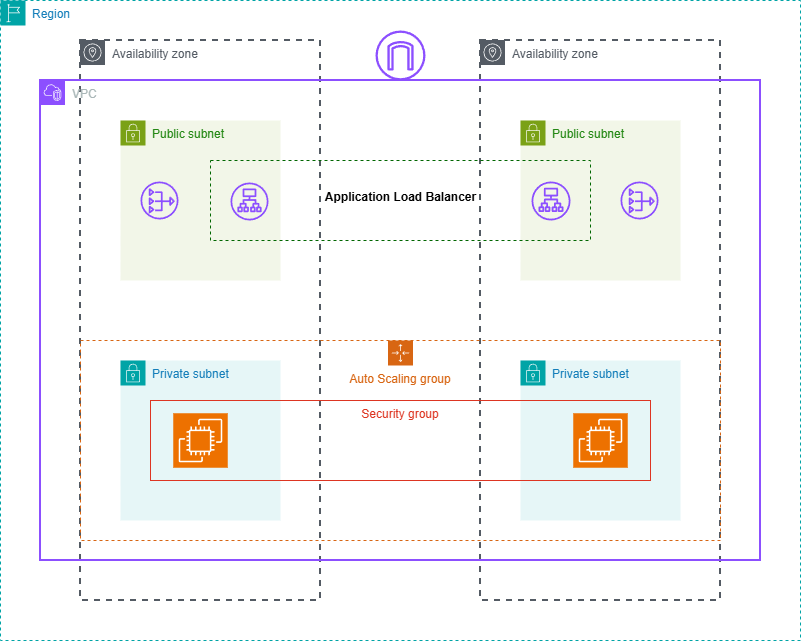

The diagram above was exported from draw.io. Its source (the exported page's mxGraphModel, read from the mxfile embedded in the PNG):
<mxGraphModel dx="853" dy="1033" grid="1" gridSize="10" guides="1" tooltips="1" connect="1" arrows="1" fold="1" page="1" pageScale="1" pageWidth="850" pageHeight="1100" math="0" shadow="0">
  <root>
    <mxCell id="0" />
    <mxCell id="1" parent="0" />
    <mxCell id="ayqAJZQjyEDChZFOn2Qq-57" parent="1" style="points=[[0,0],[0.25,0],[0.5,0],[0.75,0],[1,0],[1,0.25],[1,0.5],[1,0.75],[1,1],[0.75,1],[0.5,1],[0.25,1],[0,1],[0,0.75],[0,0.5],[0,0.25]];outlineConnect=0;gradientColor=none;html=1;whiteSpace=wrap;fontSize=12;fontStyle=0;container=1;pointerEvents=0;collapsible=0;recursiveResize=0;shape=mxgraph.aws4.group;grIcon=mxgraph.aws4.group_region;strokeColor=#00A4A6;fillColor=none;verticalAlign=top;align=left;spacingLeft=30;fontColor=#147EBA;dashed=1;strokeWidth=1;" value="Region" vertex="1">
      <mxGeometry height="640" width="800" x="40" y="160" as="geometry" />
    </mxCell>
    <mxCell id="ayqAJZQjyEDChZFOn2Qq-68" parent="ayqAJZQjyEDChZFOn2Qq-57" style="points=[[0,0],[0.25,0],[0.5,0],[0.75,0],[1,0],[1,0.25],[1,0.5],[1,0.75],[1,1],[0.75,1],[0.5,1],[0.25,1],[0,1],[0,0.75],[0,0.5],[0,0.25]];outlineConnect=0;gradientColor=none;html=1;whiteSpace=wrap;fontSize=12;fontStyle=0;container=1;pointerEvents=0;collapsible=0;recursiveResize=0;shape=mxgraph.aws4.group;grIcon=mxgraph.aws4.group_security_group;grStroke=0;strokeColor=#00A4A6;fillColor=#E6F6F7;verticalAlign=top;align=left;spacingLeft=30;fontColor=#147EBA;dashed=0;" value="Private subnet" vertex="1">
      <mxGeometry height="160" width="160" x="120" y="360" as="geometry" />
    </mxCell>
    <mxCell id="ayqAJZQjyEDChZFOn2Qq-80" parent="ayqAJZQjyEDChZFOn2Qq-68" style="sketch=0;points=[[0,0,0],[0.25,0,0],[0.5,0,0],[0.75,0,0],[1,0,0],[0,1,0],[0.25,1,0],[0.5,1,0],[0.75,1,0],[1,1,0],[0,0.25,0],[0,0.5,0],[0,0.75,0],[1,0.25,0],[1,0.5,0],[1,0.75,0]];outlineConnect=0;fontColor=#232F3E;fillColor=#ED7100;strokeColor=#ffffff;dashed=0;verticalLabelPosition=bottom;verticalAlign=top;align=center;html=1;fontSize=12;fontStyle=0;aspect=fixed;shape=mxgraph.aws4.resourceIcon;resIcon=mxgraph.aws4.ec2;" value="" vertex="1">
      <mxGeometry height="54.5" width="54.5" x="52.75" y="52.75" as="geometry" />
    </mxCell>
    <mxCell id="ayqAJZQjyEDChZFOn2Qq-59" parent="ayqAJZQjyEDChZFOn2Qq-57" style="sketch=0;outlineConnect=0;gradientColor=none;html=1;whiteSpace=wrap;fontSize=12;fontStyle=0;shape=mxgraph.aws4.group;grIcon=mxgraph.aws4.group_availability_zone;strokeColor=#545B64;fillColor=none;verticalAlign=top;align=left;spacingLeft=30;fontColor=#545B64;dashed=1;strokeWidth=2;" value="Availability zone" vertex="1">
      <mxGeometry height="560" width="240" x="80" y="40" as="geometry" />
    </mxCell>
    <mxCell id="ayqAJZQjyEDChZFOn2Qq-69" parent="ayqAJZQjyEDChZFOn2Qq-57" style="points=[[0,0],[0.25,0],[0.5,0],[0.75,0],[1,0],[1,0.25],[1,0.5],[1,0.75],[1,1],[0.75,1],[0.5,1],[0.25,1],[0,1],[0,0.75],[0,0.5],[0,0.25]];outlineConnect=0;gradientColor=none;html=1;whiteSpace=wrap;fontSize=12;fontStyle=0;container=1;pointerEvents=0;collapsible=0;recursiveResize=0;shape=mxgraph.aws4.group;grIcon=mxgraph.aws4.group_security_group;grStroke=0;strokeColor=#00A4A6;fillColor=#E6F6F7;verticalAlign=top;align=left;spacingLeft=30;fontColor=#147EBA;dashed=0;" value="Private subnet" vertex="1">
      <mxGeometry height="160" width="160" x="520" y="360" as="geometry" />
    </mxCell>
    <mxCell id="ayqAJZQjyEDChZFOn2Qq-81" parent="ayqAJZQjyEDChZFOn2Qq-69" style="sketch=0;points=[[0,0,0],[0.25,0,0],[0.5,0,0],[0.75,0,0],[1,0,0],[0,1,0],[0.25,1,0],[0.5,1,0],[0.75,1,0],[1,1,0],[0,0.25,0],[0,0.5,0],[0,0.75,0],[1,0.25,0],[1,0.5,0],[1,0.75,0]];outlineConnect=0;fontColor=#232F3E;fillColor=#ED7100;strokeColor=#ffffff;dashed=0;verticalLabelPosition=bottom;verticalAlign=top;align=center;html=1;fontSize=12;fontStyle=0;aspect=fixed;shape=mxgraph.aws4.resourceIcon;resIcon=mxgraph.aws4.ec2;" value="" vertex="1">
      <mxGeometry height="54.5" width="54.5" x="52.75" y="52.75" as="geometry" />
    </mxCell>
    <mxCell id="ayqAJZQjyEDChZFOn2Qq-60" parent="ayqAJZQjyEDChZFOn2Qq-57" style="sketch=0;outlineConnect=0;gradientColor=none;html=1;whiteSpace=wrap;fontSize=12;fontStyle=0;shape=mxgraph.aws4.group;grIcon=mxgraph.aws4.group_availability_zone;strokeColor=#545B64;fillColor=none;verticalAlign=top;align=left;spacingLeft=30;fontColor=#545B64;dashed=1;strokeWidth=2;" value="Availability zone" vertex="1">
      <mxGeometry height="560" width="240" x="480" y="40" as="geometry" />
    </mxCell>
    <mxCell id="ayqAJZQjyEDChZFOn2Qq-61" parent="ayqAJZQjyEDChZFOn2Qq-57" style="points=[[0,0],[0.25,0],[0.5,0],[0.75,0],[1,0],[1,0.25],[1,0.5],[1,0.75],[1,1],[0.75,1],[0.5,1],[0.25,1],[0,1],[0,0.75],[0,0.5],[0,0.25]];outlineConnect=0;gradientColor=none;html=1;whiteSpace=wrap;fontSize=12;fontStyle=0;container=1;pointerEvents=0;collapsible=0;recursiveResize=0;shape=mxgraph.aws4.group;grIcon=mxgraph.aws4.group_vpc2;strokeColor=#8C4FFF;fillColor=none;verticalAlign=top;align=left;spacingLeft=30;fontColor=#AAB7B8;dashed=0;strokeWidth=2;" value="VPC" vertex="1">
      <mxGeometry height="480" width="720" x="40" y="80" as="geometry" />
    </mxCell>
    <mxCell id="ayqAJZQjyEDChZFOn2Qq-91" parent="ayqAJZQjyEDChZFOn2Qq-61" style="fillColor=none;strokeColor=#DD3522;verticalAlign=top;fontStyle=0;fontColor=#DD3522;whiteSpace=wrap;html=1;" value="Security group" vertex="1">
      <mxGeometry height="80" width="500" x="110" y="320" as="geometry" />
    </mxCell>
    <mxCell id="ayqAJZQjyEDChZFOn2Qq-93" parent="ayqAJZQjyEDChZFOn2Qq-61" style="points=[[0,0],[0.25,0],[0.5,0],[0.75,0],[1,0],[1,0.25],[1,0.5],[1,0.75],[1,1],[0.75,1],[0.5,1],[0.25,1],[0,1],[0,0.75],[0,0.5],[0,0.25]];outlineConnect=0;gradientColor=none;html=1;whiteSpace=wrap;fontSize=12;fontStyle=0;container=1;pointerEvents=0;collapsible=0;recursiveResize=0;shape=mxgraph.aws4.groupCenter;grIcon=mxgraph.aws4.group_auto_scaling_group;grStroke=1;strokeColor=#D86613;fillColor=none;verticalAlign=top;align=center;fontColor=#D86613;dashed=1;spacingTop=25;" value="Auto Scaling group" vertex="1">
      <mxGeometry height="200" width="640" x="40" y="260" as="geometry" />
    </mxCell>
    <mxCell id="ayqAJZQjyEDChZFOn2Qq-62" parent="ayqAJZQjyEDChZFOn2Qq-57" style="points=[[0,0],[0.25,0],[0.5,0],[0.75,0],[1,0],[1,0.25],[1,0.5],[1,0.75],[1,1],[0.75,1],[0.5,1],[0.25,1],[0,1],[0,0.75],[0,0.5],[0,0.25]];outlineConnect=0;gradientColor=none;html=1;whiteSpace=wrap;fontSize=12;fontStyle=0;container=1;pointerEvents=0;collapsible=0;recursiveResize=0;shape=mxgraph.aws4.group;grIcon=mxgraph.aws4.group_security_group;grStroke=0;strokeColor=#7AA116;fillColor=#F2F6E8;verticalAlign=top;align=left;spacingLeft=30;fontColor=#248814;dashed=0;" value="Public subnet" vertex="1">
      <mxGeometry height="160" width="160" x="520" y="120" as="geometry" />
    </mxCell>
    <mxCell id="ayqAJZQjyEDChZFOn2Qq-72" parent="ayqAJZQjyEDChZFOn2Qq-62" style="sketch=0;outlineConnect=0;fontColor=#232F3E;gradientColor=none;fillColor=#8C4FFF;strokeColor=none;dashed=0;verticalLabelPosition=bottom;verticalAlign=top;align=center;html=1;fontSize=12;fontStyle=0;aspect=fixed;pointerEvents=1;shape=mxgraph.aws4.nat_gateway;" value="" vertex="1">
      <mxGeometry height="38" width="38" x="100" y="61" as="geometry" />
    </mxCell>
    <mxCell id="ayqAJZQjyEDChZFOn2Qq-67" parent="ayqAJZQjyEDChZFOn2Qq-57" style="points=[[0,0],[0.25,0],[0.5,0],[0.75,0],[1,0],[1,0.25],[1,0.5],[1,0.75],[1,1],[0.75,1],[0.5,1],[0.25,1],[0,1],[0,0.75],[0,0.5],[0,0.25]];outlineConnect=0;gradientColor=none;html=1;whiteSpace=wrap;fontSize=12;fontStyle=0;container=1;pointerEvents=0;collapsible=0;recursiveResize=0;shape=mxgraph.aws4.group;grIcon=mxgraph.aws4.group_security_group;grStroke=0;strokeColor=#7AA116;fillColor=#F2F6E8;verticalAlign=top;align=left;spacingLeft=30;fontColor=#248814;dashed=0;" value="Public subnet" vertex="1">
      <mxGeometry height="160" width="160" x="120" y="120" as="geometry" />
    </mxCell>
    <mxCell id="ayqAJZQjyEDChZFOn2Qq-70" parent="ayqAJZQjyEDChZFOn2Qq-57" style="sketch=0;outlineConnect=0;fontColor=#232F3E;gradientColor=none;fillColor=#8C4FFF;strokeColor=none;dashed=0;verticalLabelPosition=bottom;verticalAlign=top;align=center;html=1;fontSize=12;fontStyle=0;aspect=fixed;pointerEvents=1;shape=mxgraph.aws4.internet_gateway;" value="" vertex="1">
      <mxGeometry height="50" width="50" x="375" y="30" as="geometry" />
    </mxCell>
    <mxCell id="ayqAJZQjyEDChZFOn2Qq-71" parent="ayqAJZQjyEDChZFOn2Qq-57" style="sketch=0;outlineConnect=0;fontColor=#232F3E;gradientColor=none;fillColor=#8C4FFF;strokeColor=none;dashed=0;verticalLabelPosition=bottom;verticalAlign=top;align=center;html=1;fontSize=12;fontStyle=0;aspect=fixed;pointerEvents=1;shape=mxgraph.aws4.nat_gateway;" value="" vertex="1">
      <mxGeometry height="38" width="38" x="140" y="181" as="geometry" />
    </mxCell>
    <mxCell id="ayqAJZQjyEDChZFOn2Qq-74" parent="ayqAJZQjyEDChZFOn2Qq-57" style="sketch=0;outlineConnect=0;fontColor=#232F3E;gradientColor=none;fillColor=#8C4FFF;strokeColor=none;dashed=0;verticalLabelPosition=bottom;verticalAlign=top;align=center;html=1;fontSize=12;fontStyle=0;aspect=fixed;pointerEvents=1;shape=mxgraph.aws4.application_load_balancer;" value="" vertex="1">
      <mxGeometry height="39" width="39" x="531" y="181" as="geometry" />
    </mxCell>
    <mxCell id="ayqAJZQjyEDChZFOn2Qq-73" parent="ayqAJZQjyEDChZFOn2Qq-57" style="sketch=0;outlineConnect=0;fontColor=#232F3E;gradientColor=none;fillColor=#8C4FFF;strokeColor=none;dashed=0;verticalLabelPosition=bottom;verticalAlign=top;align=center;html=1;fontSize=12;fontStyle=0;aspect=fixed;pointerEvents=1;shape=mxgraph.aws4.application_load_balancer;" value="" vertex="1">
      <mxGeometry height="38" width="38" x="230" y="182" as="geometry" />
    </mxCell>
    <mxCell id="ayqAJZQjyEDChZFOn2Qq-78" parent="ayqAJZQjyEDChZFOn2Qq-57" style="rounded=0;whiteSpace=wrap;html=1;dashed=1;fillColor=none;strokeColor=#006600;" value="" vertex="1">
      <mxGeometry height="80" width="380" x="210" y="160" as="geometry" />
    </mxCell>
    <mxCell id="ayqAJZQjyEDChZFOn2Qq-79" parent="ayqAJZQjyEDChZFOn2Qq-57" style="text;html=1;whiteSpace=wrap;strokeColor=none;fillColor=none;align=center;verticalAlign=middle;rounded=0;" value="&lt;b&gt;Application Load Balancer&lt;/b&gt;" vertex="1">
      <mxGeometry height="30" width="162.5" x="318.75" y="182" as="geometry" />
    </mxCell>
  </root>
</mxGraphModel>